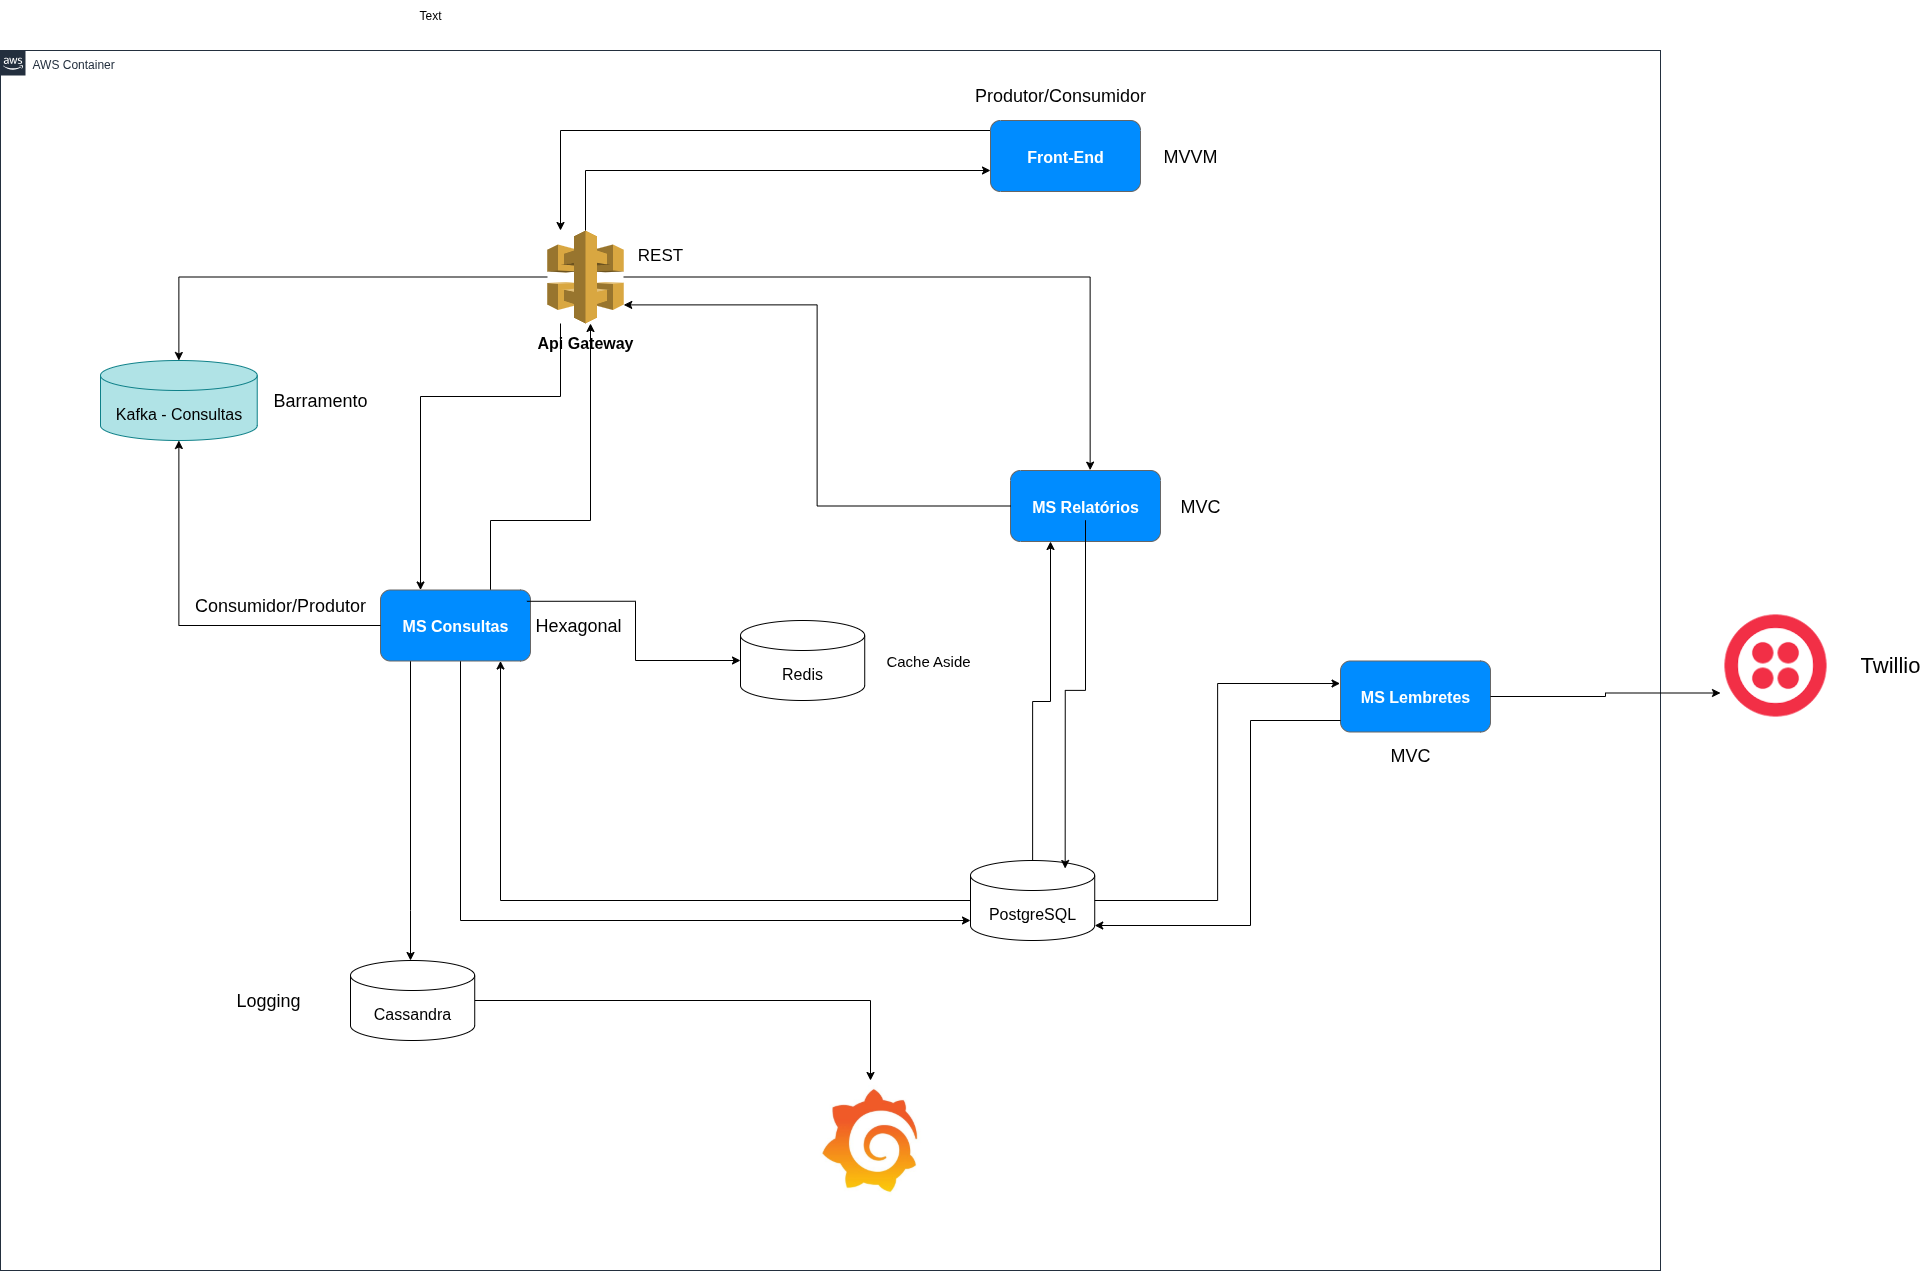

The diagram above was exported from draw.io. Its source (the exported page's mxGraphModel, read from the mxfile embedded in the PNG):
<mxGraphModel dx="1723" dy="1772" grid="1" gridSize="10" guides="1" tooltips="1" connect="1" arrows="1" fold="1" page="1" pageScale="1" pageWidth="1169" pageHeight="827" math="0" shadow="0">
  <root>
    <mxCell id="0" />
    <mxCell id="1" parent="0" />
    <mxCell id="UEzPUAAOIrF-is8g5C7q-74" value="AWS Container" style="points=[[0,0],[0.25,0],[0.5,0],[0.75,0],[1,0],[1,0.25],[1,0.5],[1,0.75],[1,1],[0.75,1],[0.5,1],[0.25,1],[0,1],[0,0.75],[0,0.5],[0,0.25]];outlineConnect=0;gradientColor=none;html=1;whiteSpace=wrap;fontSize=12;fontStyle=0;shape=mxgraph.aws4.group;grIcon=mxgraph.aws4.group_aws_cloud_alt;strokeColor=#232F3E;fillColor=none;verticalAlign=top;align=left;spacingLeft=30;fontColor=#232F3E;dashed=0;labelBackgroundColor=#ffffff;container=1;pointerEvents=0;collapsible=0;recursiveResize=0;" parent="1" vertex="1">
      <mxGeometry x="40" y="-180" width="1660" height="1220" as="geometry" />
    </mxCell>
    <mxCell id="YGo57XV7LEjQqQ_46Gjd-11" style="edgeStyle=orthogonalEdgeStyle;rounded=0;orthogonalLoop=1;jettySize=auto;html=1;" parent="UEzPUAAOIrF-is8g5C7q-74" source="uK2qYgC6pig4eKOAbX-6-1" target="uK2qYgC6pig4eKOAbX-6-2" edge="1">
      <mxGeometry relative="1" as="geometry">
        <Array as="points">
          <mxPoint x="500" y="850" />
        </Array>
      </mxGeometry>
    </mxCell>
    <mxCell id="YGo57XV7LEjQqQ_46Gjd-12" style="edgeStyle=orthogonalEdgeStyle;rounded=0;orthogonalLoop=1;jettySize=auto;html=1;" parent="UEzPUAAOIrF-is8g5C7q-74" source="uK2qYgC6pig4eKOAbX-6-1" target="uK2qYgC6pig4eKOAbX-6-27" edge="1">
      <mxGeometry relative="1" as="geometry">
        <Array as="points">
          <mxPoint x="1032" y="651" />
          <mxPoint x="1050" y="651" />
        </Array>
      </mxGeometry>
    </mxCell>
    <mxCell id="uK2qYgC6pig4eKOAbX-6-1" value="&lt;font style=&quot;font-size: 16px;&quot;&gt;PostgreSQL&lt;/font&gt;" style="shape=cylinder3;whiteSpace=wrap;html=1;boundedLbl=1;backgroundOutline=1;size=15;" parent="UEzPUAAOIrF-is8g5C7q-74" vertex="1">
      <mxGeometry x="970" y="810" width="124.23" height="80" as="geometry" />
    </mxCell>
    <mxCell id="uK2qYgC6pig4eKOAbX-6-25" style="edgeStyle=orthogonalEdgeStyle;rounded=0;orthogonalLoop=1;jettySize=auto;html=1;" parent="UEzPUAAOIrF-is8g5C7q-74" source="uK2qYgC6pig4eKOAbX-6-2" target="uK2qYgC6pig4eKOAbX-6-1" edge="1">
      <mxGeometry relative="1" as="geometry">
        <Array as="points">
          <mxPoint x="460" y="870" />
        </Array>
      </mxGeometry>
    </mxCell>
    <mxCell id="uK2qYgC6pig4eKOAbX-6-26" style="edgeStyle=orthogonalEdgeStyle;rounded=0;orthogonalLoop=1;jettySize=auto;html=1;" parent="UEzPUAAOIrF-is8g5C7q-74" source="uK2qYgC6pig4eKOAbX-6-2" target="uK2qYgC6pig4eKOAbX-6-13" edge="1">
      <mxGeometry relative="1" as="geometry">
        <Array as="points">
          <mxPoint x="410" y="860" />
          <mxPoint x="410" y="860" />
        </Array>
      </mxGeometry>
    </mxCell>
    <mxCell id="uK2qYgC6pig4eKOAbX-6-35" style="edgeStyle=orthogonalEdgeStyle;rounded=0;orthogonalLoop=1;jettySize=auto;html=1;" parent="UEzPUAAOIrF-is8g5C7q-74" source="uK2qYgC6pig4eKOAbX-6-2" target="uK2qYgC6pig4eKOAbX-6-6" edge="1">
      <mxGeometry relative="1" as="geometry">
        <Array as="points">
          <mxPoint x="490" y="470" />
          <mxPoint x="590" y="470" />
        </Array>
      </mxGeometry>
    </mxCell>
    <mxCell id="uK2qYgC6pig4eKOAbX-6-2" value="" style="strokeWidth=1;shadow=0;dashed=0;align=center;html=1;shape=mxgraph.mockup.buttons.multiButton;fillColor=#008cff;strokeColor=#666666;mainText=;subText=;" parent="UEzPUAAOIrF-is8g5C7q-74" vertex="1">
      <mxGeometry x="380" y="539.5" width="150" height="71" as="geometry" />
    </mxCell>
    <mxCell id="uK2qYgC6pig4eKOAbX-6-3" value="MS Consultas" style="strokeWidth=1;shadow=0;dashed=0;align=center;html=1;shape=mxgraph.mockup.anchor;fontSize=16;fontColor=#ffffff;fontStyle=1;whiteSpace=wrap;" parent="uK2qYgC6pig4eKOAbX-6-2" vertex="1">
      <mxGeometry y="21.299999999999983" width="150" height="28.399999999999984" as="geometry" />
    </mxCell>
    <mxCell id="uK2qYgC6pig4eKOAbX-6-4" value="" style="strokeWidth=1;shadow=0;dashed=0;align=center;html=1;shape=mxgraph.mockup.anchor;fontSize=12;fontColor=#ffffff;fontStyle=1;whiteSpace=wrap;" parent="uK2qYgC6pig4eKOAbX-6-2" vertex="1">
      <mxGeometry y="42.599999999999966" width="150" height="14.199999999999992" as="geometry" />
    </mxCell>
    <mxCell id="uK2qYgC6pig4eKOAbX-6-5" value="" style="group" parent="UEzPUAAOIrF-is8g5C7q-74" connectable="0" vertex="1">
      <mxGeometry x="510" y="180" width="150" height="122" as="geometry" />
    </mxCell>
    <mxCell id="uK2qYgC6pig4eKOAbX-6-6" value="" style="outlineConnect=0;dashed=0;verticalLabelPosition=bottom;verticalAlign=top;align=center;html=1;shape=mxgraph.aws3.api_gateway;fillColor=#D9A741;gradientColor=none;movable=1;resizable=1;rotatable=1;deletable=1;editable=1;locked=0;connectable=1;" parent="uK2qYgC6pig4eKOAbX-6-5" vertex="1">
      <mxGeometry x="36.75" width="76.5" height="93" as="geometry" />
    </mxCell>
    <mxCell id="uK2qYgC6pig4eKOAbX-6-7" value="&lt;font color=&quot;#000000&quot;&gt;Api Gateway&lt;/font&gt;" style="strokeWidth=1;shadow=0;dashed=0;align=center;html=1;shape=mxgraph.mockup.anchor;fontSize=16;fontColor=#ffffff;fontStyle=1;whiteSpace=wrap;movable=1;resizable=1;rotatable=1;deletable=1;editable=1;locked=0;connectable=1;" parent="uK2qYgC6pig4eKOAbX-6-5" vertex="1">
      <mxGeometry y="102" width="150" height="20" as="geometry" />
    </mxCell>
    <mxCell id="uK2qYgC6pig4eKOAbX-6-38" style="edgeStyle=orthogonalEdgeStyle;rounded=0;orthogonalLoop=1;jettySize=auto;html=1;" parent="UEzPUAAOIrF-is8g5C7q-74" source="uK2qYgC6pig4eKOAbX-6-9" target="uK2qYgC6pig4eKOAbX-6-6" edge="1">
      <mxGeometry relative="1" as="geometry">
        <Array as="points">
          <mxPoint x="560" y="80" />
        </Array>
      </mxGeometry>
    </mxCell>
    <mxCell id="uK2qYgC6pig4eKOAbX-6-9" value="" style="strokeWidth=1;shadow=0;dashed=0;align=center;html=1;shape=mxgraph.mockup.buttons.multiButton;fillColor=#008cff;strokeColor=#666666;mainText=;subText=;" parent="UEzPUAAOIrF-is8g5C7q-74" vertex="1">
      <mxGeometry x="990" y="70" width="150" height="71" as="geometry" />
    </mxCell>
    <mxCell id="uK2qYgC6pig4eKOAbX-6-10" value="Front-End" style="strokeWidth=1;shadow=0;dashed=0;align=center;html=1;shape=mxgraph.mockup.anchor;fontSize=16;fontColor=#ffffff;fontStyle=1;whiteSpace=wrap;" parent="uK2qYgC6pig4eKOAbX-6-9" vertex="1">
      <mxGeometry y="21.299999999999983" width="150" height="28.399999999999984" as="geometry" />
    </mxCell>
    <mxCell id="uK2qYgC6pig4eKOAbX-6-11" value="" style="strokeWidth=1;shadow=0;dashed=0;align=center;html=1;shape=mxgraph.mockup.anchor;fontSize=12;fontColor=#ffffff;fontStyle=1;whiteSpace=wrap;" parent="uK2qYgC6pig4eKOAbX-6-9" vertex="1">
      <mxGeometry y="42.599999999999966" width="150" height="14.199999999999992" as="geometry" />
    </mxCell>
    <mxCell id="YGo57XV7LEjQqQ_46Gjd-19" style="edgeStyle=orthogonalEdgeStyle;rounded=0;orthogonalLoop=1;jettySize=auto;html=1;" parent="UEzPUAAOIrF-is8g5C7q-74" source="uK2qYgC6pig4eKOAbX-6-13" target="YGo57XV7LEjQqQ_46Gjd-18" edge="1">
      <mxGeometry relative="1" as="geometry" />
    </mxCell>
    <mxCell id="uK2qYgC6pig4eKOAbX-6-13" value="&lt;font style=&quot;font-size: 16px;&quot;&gt;Cassandra&lt;/font&gt;" style="shape=cylinder3;whiteSpace=wrap;html=1;boundedLbl=1;backgroundOutline=1;size=15;" parent="UEzPUAAOIrF-is8g5C7q-74" vertex="1">
      <mxGeometry x="350" y="910" width="124.23" height="80" as="geometry" />
    </mxCell>
    <mxCell id="uK2qYgC6pig4eKOAbX-6-15" value="&lt;span style=&quot;font-size: 16px;&quot;&gt;Kafka - Consultas&lt;/span&gt;" style="shape=cylinder3;whiteSpace=wrap;html=1;boundedLbl=1;backgroundOutline=1;size=15;fillColor=#b0e3e6;strokeColor=#0e8088;" parent="UEzPUAAOIrF-is8g5C7q-74" vertex="1">
      <mxGeometry x="100" y="310" width="156.73" height="80" as="geometry" />
    </mxCell>
    <mxCell id="uK2qYgC6pig4eKOAbX-6-17" style="edgeStyle=orthogonalEdgeStyle;rounded=0;orthogonalLoop=1;jettySize=auto;html=1;entryX=0.5;entryY=1;entryDx=0;entryDy=0;entryPerimeter=0;" parent="UEzPUAAOIrF-is8g5C7q-74" source="uK2qYgC6pig4eKOAbX-6-2" target="uK2qYgC6pig4eKOAbX-6-15" edge="1">
      <mxGeometry relative="1" as="geometry" />
    </mxCell>
    <mxCell id="uK2qYgC6pig4eKOAbX-6-23" style="edgeStyle=orthogonalEdgeStyle;rounded=0;orthogonalLoop=1;jettySize=auto;html=1;" parent="UEzPUAAOIrF-is8g5C7q-74" source="uK2qYgC6pig4eKOAbX-6-6" target="uK2qYgC6pig4eKOAbX-6-2" edge="1">
      <mxGeometry relative="1" as="geometry">
        <Array as="points">
          <mxPoint x="560" y="346" />
          <mxPoint x="420" y="346" />
        </Array>
      </mxGeometry>
    </mxCell>
    <mxCell id="uK2qYgC6pig4eKOAbX-6-27" value="" style="strokeWidth=1;shadow=0;dashed=0;align=center;html=1;shape=mxgraph.mockup.buttons.multiButton;fillColor=#008cff;strokeColor=#666666;mainText=;subText=;" parent="UEzPUAAOIrF-is8g5C7q-74" vertex="1">
      <mxGeometry x="1010" y="420" width="150" height="71" as="geometry" />
    </mxCell>
    <mxCell id="uK2qYgC6pig4eKOAbX-6-28" value="MS Relatórios" style="strokeWidth=1;shadow=0;dashed=0;align=center;html=1;shape=mxgraph.mockup.anchor;fontSize=16;fontColor=#ffffff;fontStyle=1;whiteSpace=wrap;" parent="uK2qYgC6pig4eKOAbX-6-27" vertex="1">
      <mxGeometry y="21.299999999999983" width="150" height="28.399999999999984" as="geometry" />
    </mxCell>
    <mxCell id="uK2qYgC6pig4eKOAbX-6-29" value="" style="strokeWidth=1;shadow=0;dashed=0;align=center;html=1;shape=mxgraph.mockup.anchor;fontSize=12;fontColor=#ffffff;fontStyle=1;whiteSpace=wrap;" parent="uK2qYgC6pig4eKOAbX-6-27" vertex="1">
      <mxGeometry y="42.599999999999966" width="150" height="14.199999999999992" as="geometry" />
    </mxCell>
    <mxCell id="uK2qYgC6pig4eKOAbX-6-30" value="" style="strokeWidth=1;shadow=0;dashed=0;align=center;html=1;shape=mxgraph.mockup.buttons.multiButton;fillColor=#008cff;strokeColor=#666666;mainText=;subText=;" parent="UEzPUAAOIrF-is8g5C7q-74" vertex="1">
      <mxGeometry x="1340" y="610.5" width="150" height="71" as="geometry" />
    </mxCell>
    <mxCell id="uK2qYgC6pig4eKOAbX-6-31" value="MS Lembretes" style="strokeWidth=1;shadow=0;dashed=0;align=center;html=1;shape=mxgraph.mockup.anchor;fontSize=16;fontColor=#ffffff;fontStyle=1;whiteSpace=wrap;" parent="uK2qYgC6pig4eKOAbX-6-30" vertex="1">
      <mxGeometry y="21.299999999999983" width="150" height="28.399999999999984" as="geometry" />
    </mxCell>
    <mxCell id="uK2qYgC6pig4eKOAbX-6-32" value="" style="strokeWidth=1;shadow=0;dashed=0;align=center;html=1;shape=mxgraph.mockup.anchor;fontSize=12;fontColor=#ffffff;fontStyle=1;whiteSpace=wrap;" parent="uK2qYgC6pig4eKOAbX-6-30" vertex="1">
      <mxGeometry y="42.599999999999966" width="150" height="14.199999999999992" as="geometry" />
    </mxCell>
    <mxCell id="uK2qYgC6pig4eKOAbX-6-33" value="&lt;font style=&quot;font-size: 16px;&quot;&gt;Redis&lt;/font&gt;" style="shape=cylinder3;whiteSpace=wrap;html=1;boundedLbl=1;backgroundOutline=1;size=15;" parent="UEzPUAAOIrF-is8g5C7q-74" vertex="1">
      <mxGeometry x="740" y="570" width="124.23" height="80" as="geometry" />
    </mxCell>
    <mxCell id="uK2qYgC6pig4eKOAbX-6-34" value="&lt;font style=&quot;font-size: 15px;&quot;&gt;Cache Aside&lt;/font&gt;" style="text;html=1;align=center;verticalAlign=middle;whiteSpace=wrap;rounded=0;" parent="UEzPUAAOIrF-is8g5C7q-74" vertex="1">
      <mxGeometry x="880" y="586" width="96" height="48" as="geometry" />
    </mxCell>
    <mxCell id="uK2qYgC6pig4eKOAbX-6-36" style="edgeStyle=orthogonalEdgeStyle;rounded=0;orthogonalLoop=1;jettySize=auto;html=1;entryX=0;entryY=0.5;entryDx=0;entryDy=0;entryPerimeter=0;exitX=0.976;exitY=0.159;exitDx=0;exitDy=0;exitPerimeter=0;" parent="UEzPUAAOIrF-is8g5C7q-74" source="uK2qYgC6pig4eKOAbX-6-2" target="uK2qYgC6pig4eKOAbX-6-33" edge="1">
      <mxGeometry relative="1" as="geometry" />
    </mxCell>
    <mxCell id="uK2qYgC6pig4eKOAbX-6-37" style="edgeStyle=orthogonalEdgeStyle;rounded=0;orthogonalLoop=1;jettySize=auto;html=1;" parent="UEzPUAAOIrF-is8g5C7q-74" source="uK2qYgC6pig4eKOAbX-6-6" target="uK2qYgC6pig4eKOAbX-6-15" edge="1">
      <mxGeometry relative="1" as="geometry" />
    </mxCell>
    <mxCell id="uK2qYgC6pig4eKOAbX-6-39" style="edgeStyle=orthogonalEdgeStyle;rounded=0;orthogonalLoop=1;jettySize=auto;html=1;" parent="UEzPUAAOIrF-is8g5C7q-74" source="uK2qYgC6pig4eKOAbX-6-6" target="uK2qYgC6pig4eKOAbX-6-9" edge="1">
      <mxGeometry relative="1" as="geometry">
        <Array as="points">
          <mxPoint x="585" y="120" />
        </Array>
      </mxGeometry>
    </mxCell>
    <mxCell id="YGo57XV7LEjQqQ_46Gjd-8" style="edgeStyle=orthogonalEdgeStyle;rounded=0;orthogonalLoop=1;jettySize=auto;html=1;entryX=-0.003;entryY=0.317;entryDx=0;entryDy=0;entryPerimeter=0;" parent="UEzPUAAOIrF-is8g5C7q-74" source="uK2qYgC6pig4eKOAbX-6-1" target="uK2qYgC6pig4eKOAbX-6-30" edge="1">
      <mxGeometry relative="1" as="geometry" />
    </mxCell>
    <mxCell id="YGo57XV7LEjQqQ_46Gjd-9" style="edgeStyle=orthogonalEdgeStyle;rounded=0;orthogonalLoop=1;jettySize=auto;html=1;entryX=1;entryY=1;entryDx=0;entryDy=-15;entryPerimeter=0;" parent="UEzPUAAOIrF-is8g5C7q-74" source="uK2qYgC6pig4eKOAbX-6-30" target="uK2qYgC6pig4eKOAbX-6-1" edge="1">
      <mxGeometry relative="1" as="geometry">
        <Array as="points">
          <mxPoint x="1250" y="670" />
          <mxPoint x="1250" y="875" />
        </Array>
      </mxGeometry>
    </mxCell>
    <mxCell id="YGo57XV7LEjQqQ_46Gjd-13" style="edgeStyle=orthogonalEdgeStyle;rounded=0;orthogonalLoop=1;jettySize=auto;html=1;entryX=0.762;entryY=0.1;entryDx=0;entryDy=0;entryPerimeter=0;" parent="UEzPUAAOIrF-is8g5C7q-74" source="uK2qYgC6pig4eKOAbX-6-28" target="uK2qYgC6pig4eKOAbX-6-1" edge="1">
      <mxGeometry relative="1" as="geometry" />
    </mxCell>
    <mxCell id="YGo57XV7LEjQqQ_46Gjd-14" style="edgeStyle=orthogonalEdgeStyle;rounded=0;orthogonalLoop=1;jettySize=auto;html=1;entryX=1;entryY=0.8;entryDx=0;entryDy=0;entryPerimeter=0;" parent="UEzPUAAOIrF-is8g5C7q-74" source="uK2qYgC6pig4eKOAbX-6-27" target="uK2qYgC6pig4eKOAbX-6-6" edge="1">
      <mxGeometry relative="1" as="geometry" />
    </mxCell>
    <mxCell id="YGo57XV7LEjQqQ_46Gjd-16" style="edgeStyle=orthogonalEdgeStyle;rounded=0;orthogonalLoop=1;jettySize=auto;html=1;entryX=0.531;entryY=-0.005;entryDx=0;entryDy=0;entryPerimeter=0;" parent="UEzPUAAOIrF-is8g5C7q-74" source="uK2qYgC6pig4eKOAbX-6-6" target="uK2qYgC6pig4eKOAbX-6-27" edge="1">
      <mxGeometry relative="1" as="geometry" />
    </mxCell>
    <mxCell id="YGo57XV7LEjQqQ_46Gjd-18" value="" style="shape=image;verticalLabelPosition=bottom;labelBackgroundColor=default;verticalAlign=top;aspect=fixed;imageAspect=0;image=https://pbs.twimg.com/profile_images/1678521927176953856/YIo0FGyy_400x400.jpg;" parent="UEzPUAAOIrF-is8g5C7q-74" vertex="1">
      <mxGeometry x="810" y="1030" width="120" height="120" as="geometry" />
    </mxCell>
    <mxCell id="aXzIheG8VAbGGf-nMqCm-1" value="&lt;font style=&quot;font-size: 18px;&quot;&gt;MVVM&lt;/font&gt;" style="text;html=1;align=center;verticalAlign=middle;whiteSpace=wrap;rounded=0;" vertex="1" parent="UEzPUAAOIrF-is8g5C7q-74">
      <mxGeometry x="1160" y="90.5" width="60" height="30" as="geometry" />
    </mxCell>
    <mxCell id="aXzIheG8VAbGGf-nMqCm-2" value="&lt;font style=&quot;font-size: 18px;&quot;&gt;MVC&lt;/font&gt;" style="text;html=1;align=center;verticalAlign=middle;whiteSpace=wrap;rounded=0;" vertex="1" parent="UEzPUAAOIrF-is8g5C7q-74">
      <mxGeometry x="1170" y="440.5" width="60" height="30" as="geometry" />
    </mxCell>
    <mxCell id="aXzIheG8VAbGGf-nMqCm-4" value="&lt;font style=&quot;font-size: 18px;&quot;&gt;MVC&lt;/font&gt;" style="text;html=1;align=center;verticalAlign=middle;whiteSpace=wrap;rounded=0;" vertex="1" parent="UEzPUAAOIrF-is8g5C7q-74">
      <mxGeometry x="1380" y="690" width="60" height="30" as="geometry" />
    </mxCell>
    <mxCell id="aXzIheG8VAbGGf-nMqCm-5" value="Text" style="text;html=1;align=center;verticalAlign=middle;whiteSpace=wrap;rounded=0;" vertex="1" parent="UEzPUAAOIrF-is8g5C7q-74">
      <mxGeometry x="400" y="-50" width="60" height="30" as="geometry" />
    </mxCell>
    <mxCell id="aXzIheG8VAbGGf-nMqCm-3" value="&lt;font style=&quot;font-size: 17px;&quot;&gt;REST&lt;/font&gt;" style="text;html=1;align=center;verticalAlign=middle;whiteSpace=wrap;rounded=0;" vertex="1" parent="UEzPUAAOIrF-is8g5C7q-74">
      <mxGeometry x="630" y="190" width="60" height="30" as="geometry" />
    </mxCell>
    <mxCell id="aXzIheG8VAbGGf-nMqCm-6" value="&lt;font style=&quot;font-size: 18px;&quot;&gt;Hexagonal&lt;/font&gt;" style="text;html=1;align=center;verticalAlign=middle;whiteSpace=wrap;rounded=0;" vertex="1" parent="UEzPUAAOIrF-is8g5C7q-74">
      <mxGeometry x="530" y="551" width="96" height="48" as="geometry" />
    </mxCell>
    <mxCell id="aXzIheG8VAbGGf-nMqCm-7" value="&lt;font style=&quot;font-size: 18px;&quot;&gt;Logging&lt;/font&gt;" style="text;html=1;align=center;verticalAlign=middle;whiteSpace=wrap;rounded=0;" vertex="1" parent="UEzPUAAOIrF-is8g5C7q-74">
      <mxGeometry x="220" y="926" width="96" height="48" as="geometry" />
    </mxCell>
    <mxCell id="aXzIheG8VAbGGf-nMqCm-9" value="&lt;font style=&quot;font-size: 18px;&quot;&gt;Produtor/Consumidor&lt;/font&gt;" style="text;html=1;align=center;verticalAlign=middle;whiteSpace=wrap;rounded=0;" vertex="1" parent="UEzPUAAOIrF-is8g5C7q-74">
      <mxGeometry x="1030" y="30" width="60" height="30" as="geometry" />
    </mxCell>
    <mxCell id="aXzIheG8VAbGGf-nMqCm-10" value="&lt;font style=&quot;font-size: 18px;&quot;&gt;Consumidor/Produtor&lt;/font&gt;" style="text;html=1;align=center;verticalAlign=middle;whiteSpace=wrap;rounded=0;" vertex="1" parent="UEzPUAAOIrF-is8g5C7q-74">
      <mxGeometry x="250" y="539.5" width="60" height="30" as="geometry" />
    </mxCell>
    <mxCell id="aXzIheG8VAbGGf-nMqCm-12" value="&lt;font style=&quot;font-size: 18px;&quot;&gt;Barramento&lt;/font&gt;" style="text;html=1;align=center;verticalAlign=middle;whiteSpace=wrap;rounded=0;" vertex="1" parent="UEzPUAAOIrF-is8g5C7q-74">
      <mxGeometry x="290" y="335" width="60" height="30" as="geometry" />
    </mxCell>
    <mxCell id="YGo57XV7LEjQqQ_46Gjd-5" value="" style="shape=image;verticalLabelPosition=bottom;labelBackgroundColor=default;verticalAlign=top;aspect=fixed;imageAspect=0;image=data:image/png,(base64 omitted: 4480 chars);" parent="1" vertex="1">
      <mxGeometry x="1760" y="380" width="110" height="110" as="geometry" />
    </mxCell>
    <mxCell id="YGo57XV7LEjQqQ_46Gjd-6" value="&lt;font style=&quot;font-size: 22px;&quot;&gt;Twillio&lt;/font&gt;" style="text;strokeColor=none;align=center;fillColor=none;html=1;verticalAlign=middle;whiteSpace=wrap;rounded=0;" parent="1" vertex="1">
      <mxGeometry x="1890" y="415" width="80" height="40" as="geometry" />
    </mxCell>
    <mxCell id="YGo57XV7LEjQqQ_46Gjd-10" style="edgeStyle=orthogonalEdgeStyle;rounded=0;orthogonalLoop=1;jettySize=auto;html=1;entryX=0;entryY=0.75;entryDx=0;entryDy=0;" parent="1" source="uK2qYgC6pig4eKOAbX-6-30" target="YGo57XV7LEjQqQ_46Gjd-5" edge="1">
      <mxGeometry relative="1" as="geometry" />
    </mxCell>
  </root>
</mxGraphModel>